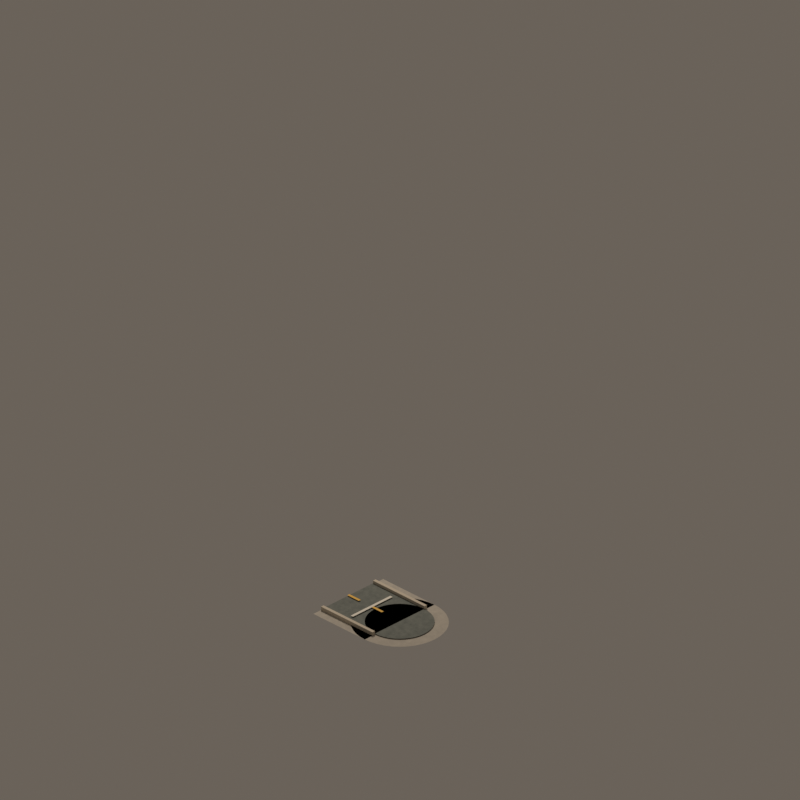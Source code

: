 # Source: road_mask_02.blend  (saved by Blender 4.5.92; exported with 4.5.12 LTS)
import bpy
from mathutils import Matrix  # noqa: F401  (used for matrix-valued properties, if any)

bpy.ops.wm.read_factory_settings(use_empty=True)
scene = bpy.context.scene
scene.name = 'CitySimContinuousStreet_road_mask_02'

# ---- materials (node trees are filled in below, after node groups)
mat_continuouswarmconcretesidewalk = bpy.data.materials.new('ContinuousWarmConcreteSidewalk')
mat_continuouswarmconcretesidewalk.diffuse_color = (0.54, 0.505, 0.44, 1.0)
mat_continuousrichcharcoalasphalt = bpy.data.materials.new('ContinuousRichCharcoalAsphalt')
mat_continuousrichcharcoalasphalt.diffuse_color = (0.205, 0.225, 0.205, 1.0)
mat_continuouscutstonecurb = bpy.data.materials.new('ContinuousCutStoneCurb')
mat_continuouscutstonecurb.diffuse_color = (0.62, 0.56, 0.46, 1.0)
mat_continuouswarmochrecentermarking = bpy.data.materials.new('ContinuousWarmOchreCenterMarking')
mat_continuouswarmochrecentermarking.diffuse_color = (0.82, 0.49, 0.07, 1.0)
mat_continuouswarmwhitemarking = bpy.data.materials.new('ContinuousWarmWhiteMarking')
mat_continuouswarmwhitemarking.diffuse_color = (0.82, 0.8, 0.72, 1.0)

# ---- material node trees
mat_continuouswarmconcretesidewalk.use_nodes = True; mat_continuouswarmconcretesidewalk.node_tree.nodes.clear()
_N = mat_continuouswarmconcretesidewalk.node_tree.nodes; _L = mat_continuouswarmconcretesidewalk.node_tree.links
n0 = _N.new('ShaderNodeBsdfPrincipled'); n0.name = 'Principled BSDF'; n0.location = (-200, 100)
n0.inputs[2].default_value = 0.91
n1 = _N.new('ShaderNodeOutputMaterial'); n1.name = 'Material Output'; n1.location = (200, 100)
n2 = _N.new('ShaderNodeNewGeometry'); n2.name = 'Geometry'; n2.location = (0, 0)
n3 = _N.new('ShaderNodeSeparateXYZ'); n3.name = 'Separate XYZ'; n3.location = (0, 0)
n4 = _N.new('ShaderNodeMath'); n4.name = 'Math'; n4.location = (0, 0)
n4.operation = 'MULTIPLY'
n4.inputs[1].default_value = 3.142
n5 = _N.new('ShaderNodeMath'); n5.name = 'Math.001'; n5.location = (0, 0)
n5.operation = 'SINE'
n6 = _N.new('ShaderNodeMath'); n6.name = 'Math.002'; n6.location = (0, 0)
n6.operation = 'MULTIPLY'
n6.inputs[1].default_value = 3.142
n7 = _N.new('ShaderNodeMath'); n7.name = 'Math.003'; n7.location = (0, 0)
n7.inputs[1].default_value = 1.571
n8 = _N.new('ShaderNodeMath'); n8.name = 'Math.004'; n8.location = (0, 0)
n8.operation = 'SINE'
n9 = _N.new('ShaderNodeMath'); n9.name = 'Math.005'; n9.location = (0, 0)
n9.operation = 'MULTIPLY'
n9.inputs[1].default_value = 3.142
n10 = _N.new('ShaderNodeMath'); n10.name = 'Math.006'; n10.location = (0, 0)
n10.operation = 'SINE'
n11 = _N.new('ShaderNodeMath'); n11.name = 'Math.007'; n11.location = (0, 0)
n11.operation = 'MULTIPLY'
n11.inputs[1].default_value = 3.142
n12 = _N.new('ShaderNodeMath'); n12.name = 'Math.008'; n12.location = (0, 0)
n12.inputs[1].default_value = 1.571
n13 = _N.new('ShaderNodeMath'); n13.name = 'Math.009'; n13.location = (0, 0)
n13.operation = 'SINE'
n14 = _N.new('ShaderNodeCombineXYZ'); n14.name = 'Combine XYZ'; n14.location = (0, 0)
n15 = _N.new('ShaderNodeTexNoise'); n15.name = 'Noise Texture'; n15.location = (0, 0)
n15.noise_dimensions = '4D'
n15.inputs[2].default_value = 2.1
n15.inputs[3].default_value = 4.0
n15.inputs[4].default_value = 0.72
n16 = _N.new('ShaderNodeValToRGB'); n16.name = 'Color Ramp'; n16.location = (0, 0)
while len(n16.color_ramp.elements) > 1: n16.color_ramp.elements.remove(n16.color_ramp.elements[-1])
n16.color_ramp.elements[0].position = 0.22; n16.color_ramp.elements[0].color = (0.39, 0.37, 0.33, 1.0)
_e = n16.color_ramp.elements.new(0.78); _e.color = (0.54, 0.505, 0.44, 1.0)
n17 = _N.new('ShaderNodeBump'); n17.name = 'Bump'; n17.location = (0, 0)
n17.inputs[0].default_value = 0.025
n17.inputs[1].default_value = 0.018
_L.new(n0.outputs[0], n1.inputs[0])
_L.new(n2.outputs[0], n3.inputs[0])
_L.new(n3.outputs[0], n4.inputs[0])
_L.new(n4.outputs[0], n5.inputs[0])
_L.new(n3.outputs[0], n6.inputs[0])
_L.new(n6.outputs[0], n7.inputs[0])
_L.new(n7.outputs[0], n8.inputs[0])
_L.new(n3.outputs[1], n9.inputs[0])
_L.new(n9.outputs[0], n10.inputs[0])
_L.new(n3.outputs[1], n11.inputs[0])
_L.new(n11.outputs[0], n12.inputs[0])
_L.new(n12.outputs[0], n13.inputs[0])
_L.new(n5.outputs[0], n14.inputs[0])
_L.new(n8.outputs[0], n14.inputs[1])
_L.new(n10.outputs[0], n14.inputs[2])
_L.new(n14.outputs[0], n15.inputs[0])
_L.new(n13.outputs[0], n15.inputs[1])
_L.new(n15.outputs[0], n16.inputs[0])
_L.new(n16.outputs[0], n0.inputs[0])
_L.new(n15.outputs[0], n17.inputs[3])
_L.new(n17.outputs[0], n0.inputs[5])
n1.is_active_output = True
mat_continuousrichcharcoalasphalt.use_nodes = True; mat_continuousrichcharcoalasphalt.node_tree.nodes.clear()
_N = mat_continuousrichcharcoalasphalt.node_tree.nodes; _L = mat_continuousrichcharcoalasphalt.node_tree.links
n0 = _N.new('ShaderNodeBsdfPrincipled'); n0.name = 'Principled BSDF'; n0.location = (-200, 100)
n0.inputs[2].default_value = 0.87
n1 = _N.new('ShaderNodeOutputMaterial'); n1.name = 'Material Output'; n1.location = (200, 100)
n2 = _N.new('ShaderNodeNewGeometry'); n2.name = 'Geometry'; n2.location = (0, 0)
n3 = _N.new('ShaderNodeSeparateXYZ'); n3.name = 'Separate XYZ'; n3.location = (0, 0)
n4 = _N.new('ShaderNodeMath'); n4.name = 'Math'; n4.location = (0, 0)
n4.operation = 'MULTIPLY'
n4.inputs[1].default_value = 3.142
n5 = _N.new('ShaderNodeMath'); n5.name = 'Math.001'; n5.location = (0, 0)
n5.operation = 'SINE'
n6 = _N.new('ShaderNodeMath'); n6.name = 'Math.002'; n6.location = (0, 0)
n6.operation = 'MULTIPLY'
n6.inputs[1].default_value = 3.142
n7 = _N.new('ShaderNodeMath'); n7.name = 'Math.003'; n7.location = (0, 0)
n7.inputs[1].default_value = 1.571
n8 = _N.new('ShaderNodeMath'); n8.name = 'Math.004'; n8.location = (0, 0)
n8.operation = 'SINE'
n9 = _N.new('ShaderNodeMath'); n9.name = 'Math.005'; n9.location = (0, 0)
n9.operation = 'MULTIPLY'
n9.inputs[1].default_value = 3.142
n10 = _N.new('ShaderNodeMath'); n10.name = 'Math.006'; n10.location = (0, 0)
n10.operation = 'SINE'
n11 = _N.new('ShaderNodeMath'); n11.name = 'Math.007'; n11.location = (0, 0)
n11.operation = 'MULTIPLY'
n11.inputs[1].default_value = 3.142
n12 = _N.new('ShaderNodeMath'); n12.name = 'Math.008'; n12.location = (0, 0)
n12.inputs[1].default_value = 1.571
n13 = _N.new('ShaderNodeMath'); n13.name = 'Math.009'; n13.location = (0, 0)
n13.operation = 'SINE'
n14 = _N.new('ShaderNodeCombineXYZ'); n14.name = 'Combine XYZ'; n14.location = (0, 0)
n15 = _N.new('ShaderNodeTexNoise'); n15.name = 'Noise Texture'; n15.location = (0, 0)
n15.noise_dimensions = '4D'
n15.inputs[2].default_value = 3.4
n15.inputs[3].default_value = 4.0
n15.inputs[4].default_value = 0.72
n16 = _N.new('ShaderNodeValToRGB'); n16.name = 'Color Ramp'; n16.location = (0, 0)
while len(n16.color_ramp.elements) > 1: n16.color_ramp.elements.remove(n16.color_ramp.elements[-1])
n16.color_ramp.elements[0].position = 0.22; n16.color_ramp.elements[0].color = (0.105, 0.122, 0.115, 1.0)
_e = n16.color_ramp.elements.new(0.78); _e.color = (0.205, 0.225, 0.205, 1.0)
n17 = _N.new('ShaderNodeBump'); n17.name = 'Bump'; n17.location = (0, 0)
n17.inputs[0].default_value = 0.055
n17.inputs[1].default_value = 0.018
_L.new(n0.outputs[0], n1.inputs[0])
_L.new(n2.outputs[0], n3.inputs[0])
_L.new(n3.outputs[0], n4.inputs[0])
_L.new(n4.outputs[0], n5.inputs[0])
_L.new(n3.outputs[0], n6.inputs[0])
_L.new(n6.outputs[0], n7.inputs[0])
_L.new(n7.outputs[0], n8.inputs[0])
_L.new(n3.outputs[1], n9.inputs[0])
_L.new(n9.outputs[0], n10.inputs[0])
_L.new(n3.outputs[1], n11.inputs[0])
_L.new(n11.outputs[0], n12.inputs[0])
_L.new(n12.outputs[0], n13.inputs[0])
_L.new(n5.outputs[0], n14.inputs[0])
_L.new(n8.outputs[0], n14.inputs[1])
_L.new(n10.outputs[0], n14.inputs[2])
_L.new(n14.outputs[0], n15.inputs[0])
_L.new(n13.outputs[0], n15.inputs[1])
_L.new(n15.outputs[0], n16.inputs[0])
_L.new(n16.outputs[0], n0.inputs[0])
_L.new(n15.outputs[0], n17.inputs[3])
_L.new(n17.outputs[0], n0.inputs[5])
n1.is_active_output = True
mat_continuouscutstonecurb.use_nodes = True; mat_continuouscutstonecurb.node_tree.nodes.clear()
_N = mat_continuouscutstonecurb.node_tree.nodes; _L = mat_continuouscutstonecurb.node_tree.links
n0 = _N.new('ShaderNodeBsdfPrincipled'); n0.name = 'Principled BSDF'; n0.location = (-200, 100)
n0.inputs[0].default_value = (0.62, 0.56, 0.46, 1.0)
n0.inputs[2].default_value = 0.88
n1 = _N.new('ShaderNodeOutputMaterial'); n1.name = 'Material Output'; n1.location = (200, 100)
_L.new(n0.outputs[0], n1.inputs[0])
n1.is_active_output = True
mat_continuouswarmochrecentermarking.use_nodes = True; mat_continuouswarmochrecentermarking.node_tree.nodes.clear()
_N = mat_continuouswarmochrecentermarking.node_tree.nodes; _L = mat_continuouswarmochrecentermarking.node_tree.links
n0 = _N.new('ShaderNodeBsdfPrincipled'); n0.name = 'Principled BSDF'; n0.location = (-200, 100)
n0.inputs[0].default_value = (0.82, 0.49, 0.07, 1.0)
n0.inputs[2].default_value = 0.72
n1 = _N.new('ShaderNodeOutputMaterial'); n1.name = 'Material Output'; n1.location = (200, 100)
_L.new(n0.outputs[0], n1.inputs[0])
n1.is_active_output = True
mat_continuouswarmwhitemarking.use_nodes = True; mat_continuouswarmwhitemarking.node_tree.nodes.clear()
_N = mat_continuouswarmwhitemarking.node_tree.nodes; _L = mat_continuouswarmwhitemarking.node_tree.links
n0 = _N.new('ShaderNodeBsdfPrincipled'); n0.name = 'Principled BSDF'; n0.location = (-200, 100)
n0.inputs[0].default_value = (0.82, 0.8, 0.72, 1.0)
n0.inputs[2].default_value = 0.75
n1 = _N.new('ShaderNodeOutputMaterial'); n1.name = 'Material Output'; n1.location = (200, 100)
_L.new(n0.outputs[0], n1.inputs[0])
n1.is_active_output = True

# ---- world
world_citysimworld = bpy.data.worlds.new('CitySimWorld'); scene.world = world_citysimworld
world_citysimworld.use_nodes = True; world_citysimworld.node_tree.nodes.clear()
_N = world_citysimworld.node_tree.nodes; _L = world_citysimworld.node_tree.links
n0 = _N.new('ShaderNodeBackground'); n0.name = 'Background'; n0.location = (-200, 100)
n0.inputs[0].default_value = (0.2, 0.17, 0.14, 1.0)
n0.inputs[1].default_value = 0.72
n1 = _N.new('ShaderNodeOutputWorld'); n1.name = 'World Output'; n1.location = (200, 100)
_L.new(n0.outputs[0], n1.inputs[0])
n1.is_active_output = True

# ---- cameras
cam_camne = bpy.data.cameras.new('camNE')
cam_camne.type = 'ORTHO'
cam_camne.ortho_scale = 12.34
cam_camne.shift_y = 0.2812
cam_camse = bpy.data.cameras.new('camSE')
cam_camse.type = 'ORTHO'
cam_camse.ortho_scale = 12.34
cam_camse.shift_y = 0.2812
cam_camsw = bpy.data.cameras.new('camSW')
cam_camsw.type = 'ORTHO'
cam_camsw.ortho_scale = 12.34
cam_camsw.shift_y = 0.2812
cam_camnw = bpy.data.cameras.new('camNW')
cam_camnw.type = 'ORTHO'
cam_camnw.ortho_scale = 12.34
cam_camnw.shift_y = 0.2812

# ---- lights
light_citysimkey = bpy.data.lights.new('CitySimKey', 'AREA')
light_citysimkey.color = (1.0, 0.86, 0.72)
light_citysimkey.energy = 1100.0
light_citysimkey.shape = 'DISK'
light_citysimkey.size = 5.0

# ---- meshes
me_walkarmeastmesh = bpy.data.meshes.new('WalkArmEastMesh')
me_walkarmeastmesh.from_pydata([(-0.76, -1.12, 0.04), (0.76, -1.12, 0.04), (0.76, 0.0, 0.04), (-0.76, 0.0, 0.04)], [], [(0, 1, 2, 3)])
me_walkarmeastmesh.materials.append(mat_continuouswarmconcretesidewalk)
me_walkarmeastmesh.update()
me_roadarmeastmesh = bpy.data.meshes.new('RoadArmEastMesh')
me_roadarmeastmesh.from_pydata([(-0.54, -1.12, 0.055), (0.54, -1.12, 0.055), (0.54, 0.0, 0.055), (-0.54, 0.0, 0.055)], [], [(0, 1, 2, 3)])
me_roadarmeastmesh.materials.append(mat_continuousrichcharcoalasphalt)
me_roadarmeastmesh.update()
me_curbeastleftmesh = bpy.data.meshes.new('CurbEastLeftMesh')
me_curbeastleftmesh.from_pydata([(-0.595, -1.12, 0.04), (-0.54, -1.12, 0.04), (-0.54, 0.0, 0.04), (-0.595, 0.0, 0.04), (-0.595, -1.12, 0.102), (-0.54, -1.12, 0.102), (-0.54, 0.0, 0.102), (-0.595, 0.0, 0.102)], [], [(0, 1, 2, 3), (4, 7, 6, 5), (0, 4, 5, 1), (1, 5, 6, 2), (2, 6, 7, 3), (4, 0, 3, 7)])
me_curbeastleftmesh.materials.append(mat_continuouscutstonecurb)
me_curbeastleftmesh.update()
me_curbeastrightmesh = bpy.data.meshes.new('CurbEastRightMesh')
me_curbeastrightmesh.from_pydata([(0.54, -1.12, 0.04), (0.595, -1.12, 0.04), (0.595, 0.0, 0.04), (0.54, 0.0, 0.04), (0.54, -1.12, 0.102), (0.595, -1.12, 0.102), (0.595, 0.0, 0.102), (0.54, 0.0, 0.102)], [], [(0, 1, 2, 3), (4, 7, 6, 5), (0, 4, 5, 1), (1, 5, 6, 2), (2, 6, 7, 3), (4, 0, 3, 7)])
me_curbeastrightmesh.materials.append(mat_continuouscutstonecurb)
me_curbeastrightmesh.update()
me_endpointwalkcapmesh = bpy.data.meshes.new('EndpointWalkCapMesh')
me_endpointwalkcapmesh.from_pydata([(0.0, 0.0, 0.04), (0.76, 0.0, 0.04), (0.7506, 0.1189, 0.04), (0.7228, 0.2349, 0.04), (0.6772, 0.345, 0.04), (0.6149, 0.4467, 0.04), (0.5374, 0.5374, 0.04), (0.4467, 0.6149, 0.04), (0.345, 0.6772, 0.04), (0.2349, 0.7228, 0.04), (0.1189, 0.7506, 0.04), (4.654e-17, 0.76, 0.04), (-0.1189, 0.7506, 0.04), (-0.2349, 0.7228, 0.04), (-0.345, 0.6772, 0.04), (-0.4467, 0.6149, 0.04), (-0.5374, 0.5374, 0.04), (-0.6149, 0.4467, 0.04), (-0.6772, 0.345, 0.04), (-0.7228, 0.2349, 0.04), (-0.7506, 0.1189, 0.04), (-0.76, 9.307e-17, 0.04), (-0.7506, -0.1189, 0.04), (-0.7228, -0.2349, 0.04), (-0.6772, -0.345, 0.04), (-0.6149, -0.4467, 0.04), (-0.5374, -0.5374, 0.04), (-0.4467, -0.6149, 0.04), (-0.345, -0.6772, 0.04), (-0.2349, -0.7228, 0.04), (-0.1189, -0.7506, 0.04), (-1.396e-16, -0.76, 0.04), (0.1189, -0.7506, 0.04), (0.2349, -0.7228, 0.04), (0.345, -0.6772, 0.04), (0.4467, -0.6149, 0.04), (0.5374, -0.5374, 0.04), (0.6149, -0.4467, 0.04), (0.6772, -0.345, 0.04), (0.7228, -0.2349, 0.04), (0.7506, -0.1189, 0.04)], [], [(0, 1, 2), (0, 2, 3), (0, 3, 4), (0, 4, 5), (0, 5, 6), (0, 6, 7), (0, 7, 8), (0, 8, 9), (0, 9, 10), (0, 10, 11), (0, 11, 12), (0, 12, 13), (0, 13, 14), (0, 14, 15), (0, 15, 16), (0, 16, 17), (0, 17, 18), (0, 18, 19), (0, 19, 20), (0, 20, 21), (0, 21, 22), (0, 22, 23), (0, 23, 24), (0, 24, 25), (0, 25, 26), (0, 26, 27), (0, 27, 28), (0, 28, 29), (0, 29, 30), (0, 30, 31), (0, 31, 32), (0, 32, 33), (0, 33, 34), (0, 34, 35), (0, 35, 36), (0, 36, 37), (0, 37, 38), (0, 38, 39), (0, 39, 40), (0, 40, 1)])
me_endpointwalkcapmesh.materials.append(mat_continuouswarmconcretesidewalk)
me_endpointwalkcapmesh.update()
me_endpointasphaltcapmesh = bpy.data.meshes.new('EndpointAsphaltCapMesh')
me_endpointasphaltcapmesh.from_pydata([(0.0, 0.0, 0.055), (0.54, 0.0, 0.055), (0.5334, 0.08447, 0.055), (0.5136, 0.1669, 0.055), (0.4811, 0.2452, 0.055), (0.4369, 0.3174, 0.055), (0.3818, 0.3818, 0.055), (0.3174, 0.4369, 0.055), (0.2452, 0.4811, 0.055), (0.1669, 0.5136, 0.055), (0.08447, 0.5334, 0.055), (3.307e-17, 0.54, 0.055), (-0.08447, 0.5334, 0.055), (-0.1669, 0.5136, 0.055), (-0.2452, 0.4811, 0.055), (-0.3174, 0.4369, 0.055), (-0.3818, 0.3818, 0.055), (-0.4369, 0.3174, 0.055), (-0.4811, 0.2452, 0.055), (-0.5136, 0.1669, 0.055), (-0.5334, 0.08447, 0.055), (-0.54, 6.613e-17, 0.055), (-0.5334, -0.08447, 0.055), (-0.5136, -0.1669, 0.055), (-0.4811, -0.2452, 0.055), (-0.4369, -0.3174, 0.055), (-0.3818, -0.3818, 0.055), (-0.3174, -0.4369, 0.055), (-0.2452, -0.4811, 0.055), (-0.1669, -0.5136, 0.055), (-0.08447, -0.5334, 0.055), (-9.92e-17, -0.54, 0.055), (0.08447, -0.5334, 0.055), (0.1669, -0.5136, 0.055), (0.2452, -0.4811, 0.055), (0.3174, -0.4369, 0.055), (0.3818, -0.3818, 0.055), (0.4369, -0.3174, 0.055), (0.4811, -0.2452, 0.055), (0.5136, -0.1669, 0.055), (0.5334, -0.08447, 0.055)], [], [(0, 1, 2), (0, 2, 3), (0, 3, 4), (0, 4, 5), (0, 5, 6), (0, 6, 7), (0, 7, 8), (0, 8, 9), (0, 9, 10), (0, 10, 11), (0, 11, 12), (0, 12, 13), (0, 13, 14), (0, 14, 15), (0, 15, 16), (0, 16, 17), (0, 17, 18), (0, 18, 19), (0, 19, 20), (0, 20, 21), (0, 21, 22), (0, 22, 23), (0, 23, 24), (0, 24, 25), (0, 25, 26), (0, 26, 27), (0, 27, 28), (0, 28, 29), (0, 29, 30), (0, 30, 31), (0, 31, 32), (0, 32, 33), (0, 33, 34), (0, 34, 35), (0, 35, 36), (0, 36, 37), (0, 37, 38), (0, 38, 39), (0, 39, 40), (0, 40, 1)])
me_endpointasphaltcapmesh.materials.append(mat_continuousrichcharcoalasphalt)
me_endpointasphaltcapmesh.update()
me_centerlineeastdash1mesh = bpy.data.meshes.new('CenterlineEastDash1Mesh')
me_centerlineeastdash1mesh.from_pydata([(-0.0225, -0.63, 0.073), (0.0225, -0.63, 0.073), (0.0225, -0.37, 0.073), (-0.0225, -0.37, 0.073)], [], [(0, 1, 2, 3)])
me_centerlineeastdash1mesh.materials.append(mat_continuouswarmochrecentermarking)
me_centerlineeastdash1mesh.update()
me_centerlineeastdash2mesh = bpy.data.meshes.new('CenterlineEastDash2Mesh')
me_centerlineeastdash2mesh.from_pydata([(-0.0225, -1.12, 0.073), (0.0225, -1.12, 0.073), (0.0225, -0.87, 0.073), (-0.0225, -0.87, 0.073)], [], [(0, 1, 2, 3)])
me_centerlineeastdash2mesh.materials.append(mat_continuouswarmochrecentermarking)
me_centerlineeastdash2mesh.update()
me_stopbareastmesh = bpy.data.meshes.new('StopBarEastMesh')
me_stopbareastmesh.from_pydata([(-0.432, -0.635, 0.074), (0.432, -0.635, 0.074), (0.432, -0.585, 0.074), (-0.432, -0.585, 0.074)], [], [(0, 1, 2, 3)])
me_stopbareastmesh.materials.append(mat_continuouswarmwhitemarking)
me_stopbareastmesh.update()

# ---- objects
ob_assetroot = bpy.data.objects.new('AssetRoot', None)
ob_footprintpivot = bpy.data.objects.new('FootprintPivot', None)
ob_walkarmeast = bpy.data.objects.new('WalkArmEast', me_walkarmeastmesh)
ob_roadarmeast = bpy.data.objects.new('RoadArmEast', me_roadarmeastmesh)
ob_socket_east = bpy.data.objects.new('Socket_East', None)
ob_curbeastleft = bpy.data.objects.new('CurbEastLeft', me_curbeastleftmesh)
ob_curbeastright = bpy.data.objects.new('CurbEastRight', me_curbeastrightmesh)
ob_endpointwalkcap = bpy.data.objects.new('EndpointWalkCap', me_endpointwalkcapmesh)
ob_endpointasphaltcap = bpy.data.objects.new('EndpointAsphaltCap', me_endpointasphaltcapmesh)
ob_centerlineeastdash1 = bpy.data.objects.new('CenterlineEastDash1', me_centerlineeastdash1mesh)
ob_centerlineeastdash2 = bpy.data.objects.new('CenterlineEastDash2', me_centerlineeastdash2mesh)
ob_stopbareast = bpy.data.objects.new('StopBarEast', me_stopbareastmesh)
ob_camne = bpy.data.objects.new('camNE', cam_camne)
ob_camse = bpy.data.objects.new('camSE', cam_camse)
ob_camsw = bpy.data.objects.new('camSW', cam_camsw)
ob_camnw = bpy.data.objects.new('camNW', cam_camnw)
ob_citysimkey = bpy.data.objects.new('CitySimKey', light_citysimkey)

# ---- transforms, parenting, visibility, modifiers, constraints
ob_assetroot.location = (0.0, 0.0, 0.0)
ob_footprintpivot.parent = ob_assetroot
ob_footprintpivot.location = (0.0, 0.0, 0.0)
ob_footprintpivot.empty_display_type = 'CIRCLE'
ob_footprintpivot.empty_display_size = 0.12
ob_walkarmeast.parent = ob_assetroot
ob_walkarmeast.location = (0.0, 0.0, 0.0)
ob_roadarmeast.parent = ob_assetroot
ob_roadarmeast.location = (0.0, 0.0, 0.0)
ob_socket_east.parent = ob_assetroot
ob_socket_east.location = (0.0, -1.0, 0.035)
ob_socket_east.empty_display_size = 0.1
ob_curbeastleft.parent = ob_assetroot
ob_curbeastleft.location = (0.0, 0.0, 0.0)
ob_curbeastright.parent = ob_assetroot
ob_curbeastright.location = (0.0, 0.0, 0.0)
ob_endpointwalkcap.parent = ob_assetroot
ob_endpointwalkcap.location = (0.0, 0.0, 0.0)
ob_endpointasphaltcap.parent = ob_assetroot
ob_endpointasphaltcap.location = (0.0, 0.0, 0.0)
ob_centerlineeastdash1.parent = ob_assetroot
ob_centerlineeastdash1.location = (0.0, 0.0, 0.0)
ob_centerlineeastdash2.parent = ob_assetroot
ob_centerlineeastdash2.location = (0.0, 0.0, 0.0)
ob_stopbareast.parent = ob_assetroot
ob_stopbareast.location = (0.0, 0.0, 0.0)
ob_camne.location = (19.6, 19.6, 16.0)
ob_camne.rotation_euler = (1.047, 1.96e-08, 2.356)
ob_camse.location = (19.6, -19.6, 16.0)
ob_camse.rotation_euler = (1.047, -9.073e-08, 0.7854)
ob_camsw.location = (-19.6, -19.6, 16.0)
ob_camsw.rotation_euler = (1.047, 9.073e-08, -0.7854)
ob_camnw.location = (-19.6, 19.6, 16.0)
ob_camnw.rotation_euler = (1.047, -1.96e-08, -2.356)
ob_citysimkey.location = (-6.0, -8.0, 12.0)
ob_citysimkey.rotation_euler = (0.6947, -4.874e-08, -0.6435)

# ---- collection membership
scene.collection.objects.link(ob_assetroot)
scene.collection.objects.link(ob_footprintpivot)
scene.collection.objects.link(ob_walkarmeast)
scene.collection.objects.link(ob_roadarmeast)
scene.collection.objects.link(ob_socket_east)
scene.collection.objects.link(ob_curbeastleft)
scene.collection.objects.link(ob_curbeastright)
scene.collection.objects.link(ob_endpointwalkcap)
scene.collection.objects.link(ob_endpointasphaltcap)
scene.collection.objects.link(ob_centerlineeastdash1)
scene.collection.objects.link(ob_centerlineeastdash2)
scene.collection.objects.link(ob_stopbareast)
scene.collection.objects.link(ob_camne)
scene.collection.objects.link(ob_camse)
scene.collection.objects.link(ob_camsw)
scene.collection.objects.link(ob_camnw)
scene.collection.objects.link(ob_citysimkey)

# ---- scene / render settings (as saved in the file)
scene.camera = ob_camne
scene.frame_start = 1; scene.frame_end = 250; scene.frame_set(1)
scene.render.engine = 'BLENDER_EEVEE_NEXT'
scene.render.resolution_x = 384
scene.render.resolution_y = 384
scene.render.film_transparent = True
scene.view_settings.look = 'Medium High Contrast'
scene.view_settings.view_transform = 'Standard'
bpy.context.view_layer.update()

